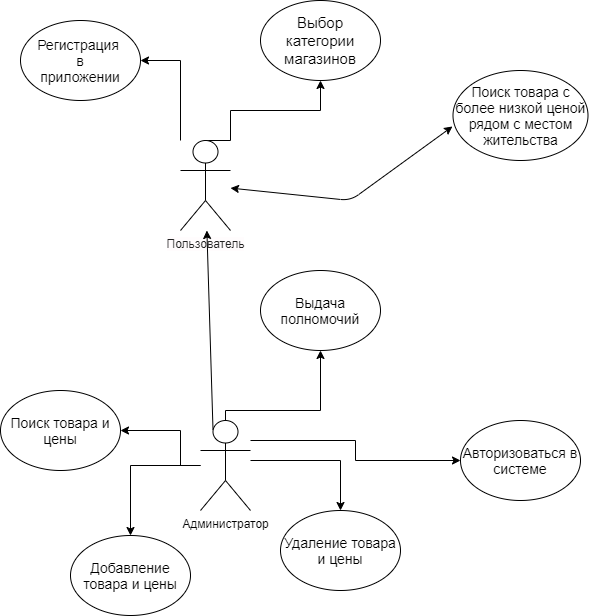

The diagram above was exported from draw.io. Its source (the exported page's mxGraphModel, read from the mxfile embedded in the PNG):
<mxGraphModel dx="1374" dy="765" grid="1" gridSize="10" guides="1" tooltips="1" connect="1" arrows="1" fold="1" page="1" pageScale="1" pageWidth="827" pageHeight="1169" math="0" shadow="0">
  <root>
    <mxCell id="0" />
    <mxCell id="1" parent="0" />
    <mxCell id="BPmMlELdBAgBM8hU0nrf-12" value="" style="edgeStyle=orthogonalEdgeStyle;rounded=0;orthogonalLoop=1;jettySize=auto;html=1;" parent="1" source="BPmMlELdBAgBM8hU0nrf-1" target="BPmMlELdBAgBM8hU0nrf-11" edge="1">
      <mxGeometry relative="1" as="geometry">
        <Array as="points">
          <mxPoint x="220" y="280" />
        </Array>
      </mxGeometry>
    </mxCell>
    <mxCell id="BPmMlELdBAgBM8hU0nrf-14" value="" style="edgeStyle=orthogonalEdgeStyle;rounded=0;orthogonalLoop=1;jettySize=auto;html=1;fontSize=14;exitX=0.5;exitY=0;exitDx=0;exitDy=0;exitPerimeter=0;" parent="1" source="BPmMlELdBAgBM8hU0nrf-1" target="BPmMlELdBAgBM8hU0nrf-13" edge="1">
      <mxGeometry relative="1" as="geometry">
        <Array as="points">
          <mxPoint x="270" y="190" />
          <mxPoint x="270" y="160" />
          <mxPoint x="360" y="160" />
        </Array>
      </mxGeometry>
    </mxCell>
    <mxCell id="BPmMlELdBAgBM8hU0nrf-1" value="&lt;font color=&quot;#222222&quot; style=&quot;background-color: rgb(255 , 252 , 253)&quot;&gt;Пользователь&lt;/font&gt;" style="shape=umlActor;verticalLabelPosition=bottom;verticalAlign=top;html=1;outlineConnect=0;labelBorderColor=none;" parent="1" vertex="1">
      <mxGeometry x="220" y="190" width="50" height="90" as="geometry" />
    </mxCell>
    <mxCell id="qnxIxUHPnRa2tCpQ2nH0-3" value="" style="edgeStyle=orthogonalEdgeStyle;rounded=0;orthogonalLoop=1;jettySize=auto;html=1;" parent="1" source="BPmMlELdBAgBM8hU0nrf-2" target="qnxIxUHPnRa2tCpQ2nH0-2" edge="1">
      <mxGeometry relative="1" as="geometry">
        <Array as="points">
          <mxPoint x="220" y="515" />
          <mxPoint x="220" y="480" />
        </Array>
      </mxGeometry>
    </mxCell>
    <mxCell id="qnxIxUHPnRa2tCpQ2nH0-7" value="" style="edgeStyle=orthogonalEdgeStyle;rounded=0;orthogonalLoop=1;jettySize=auto;html=1;" parent="1" source="BPmMlELdBAgBM8hU0nrf-2" target="qnxIxUHPnRa2tCpQ2nH0-6" edge="1">
      <mxGeometry relative="1" as="geometry" />
    </mxCell>
    <mxCell id="qnxIxUHPnRa2tCpQ2nH0-9" value="" style="edgeStyle=orthogonalEdgeStyle;rounded=0;orthogonalLoop=1;jettySize=auto;html=1;" parent="1" source="BPmMlELdBAgBM8hU0nrf-2" target="qnxIxUHPnRa2tCpQ2nH0-8" edge="1">
      <mxGeometry relative="1" as="geometry">
        <Array as="points">
          <mxPoint x="380" y="510" />
        </Array>
      </mxGeometry>
    </mxCell>
    <mxCell id="qnxIxUHPnRa2tCpQ2nH0-11" value="" style="edgeStyle=orthogonalEdgeStyle;rounded=0;orthogonalLoop=1;jettySize=auto;html=1;fontSize=14;" parent="1" source="BPmMlELdBAgBM8hU0nrf-2" target="qnxIxUHPnRa2tCpQ2nH0-10" edge="1">
      <mxGeometry relative="1" as="geometry">
        <Array as="points">
          <mxPoint x="395" y="490" />
          <mxPoint x="395" y="510" />
        </Array>
      </mxGeometry>
    </mxCell>
    <mxCell id="qnxIxUHPnRa2tCpQ2nH0-17" value="" style="edgeStyle=orthogonalEdgeStyle;rounded=0;orthogonalLoop=1;jettySize=auto;html=1;fontSize=14;" parent="1" source="BPmMlELdBAgBM8hU0nrf-2" target="qnxIxUHPnRa2tCpQ2nH0-16" edge="1">
      <mxGeometry relative="1" as="geometry">
        <Array as="points">
          <mxPoint x="265" y="460" />
          <mxPoint x="360" y="460" />
        </Array>
      </mxGeometry>
    </mxCell>
    <mxCell id="BPmMlELdBAgBM8hU0nrf-2" value="Администратор&lt;br&gt;" style="shape=umlActor;verticalLabelPosition=bottom;verticalAlign=top;html=1;outlineConnect=0;" parent="1" vertex="1">
      <mxGeometry x="240" y="470" width="50" height="90" as="geometry" />
    </mxCell>
    <mxCell id="BPmMlELdBAgBM8hU0nrf-11" value="Регистрация&amp;nbsp;&lt;br&gt;в&lt;br&gt;приложении&lt;br&gt;" style="ellipse;whiteSpace=wrap;html=1;verticalAlign=middle;fontSize=14;horizontal=1;" parent="1" vertex="1">
      <mxGeometry x="60" y="70" width="120" height="80" as="geometry" />
    </mxCell>
    <mxCell id="BPmMlELdBAgBM8hU0nrf-13" value="Выбор категории магазинов" style="ellipse;whiteSpace=wrap;html=1;verticalAlign=middle;fontSize=15;" parent="1" vertex="1">
      <mxGeometry x="300" y="50" width="120" height="80" as="geometry" />
    </mxCell>
    <mxCell id="qnxIxUHPnRa2tCpQ2nH0-1" value="" style="endArrow=classic;html=1;exitX=0.25;exitY=0.1;exitDx=0;exitDy=0;exitPerimeter=0;" parent="1" source="BPmMlELdBAgBM8hU0nrf-2" target="BPmMlELdBAgBM8hU0nrf-1" edge="1">
      <mxGeometry width="50" height="50" relative="1" as="geometry">
        <mxPoint x="390" y="460" as="sourcePoint" />
        <mxPoint x="253" y="390" as="targetPoint" />
        <Array as="points" />
      </mxGeometry>
    </mxCell>
    <mxCell id="qnxIxUHPnRa2tCpQ2nH0-2" value="Поиск товара и цены" style="ellipse;whiteSpace=wrap;html=1;verticalAlign=middle;fontSize=14;" parent="1" vertex="1">
      <mxGeometry x="40" y="440" width="120" height="80" as="geometry" />
    </mxCell>
    <mxCell id="qnxIxUHPnRa2tCpQ2nH0-4" value="&lt;font style=&quot;font-size: 14px&quot;&gt;Поиск товара с более низкой ценой рядом с местом жительства&lt;/font&gt;" style="ellipse;whiteSpace=wrap;html=1;verticalAlign=middle;" parent="1" vertex="1">
      <mxGeometry x="492.5" y="120" width="135" height="90" as="geometry" />
    </mxCell>
    <mxCell id="qnxIxUHPnRa2tCpQ2nH0-6" value="Добавление товара и цены&lt;br style=&quot;font-size: 14px;&quot;&gt;" style="ellipse;whiteSpace=wrap;html=1;verticalAlign=middle;fontSize=14;" parent="1" vertex="1">
      <mxGeometry x="110" y="585" width="120" height="80" as="geometry" />
    </mxCell>
    <mxCell id="qnxIxUHPnRa2tCpQ2nH0-8" value="Удаление товара и цены" style="ellipse;whiteSpace=wrap;html=1;verticalAlign=middle;fontSize=14;" parent="1" vertex="1">
      <mxGeometry x="320" y="560" width="120" height="80" as="geometry" />
    </mxCell>
    <mxCell id="qnxIxUHPnRa2tCpQ2nH0-10" value="Авторизоваться в системе" style="ellipse;whiteSpace=wrap;html=1;verticalAlign=middle;fontSize=14;" parent="1" vertex="1">
      <mxGeometry x="500" y="470" width="120" height="80" as="geometry" />
    </mxCell>
    <mxCell id="qnxIxUHPnRa2tCpQ2nH0-16" value="&lt;span style=&quot;font-size: 14px;&quot;&gt;Выдача полномочий&lt;/span&gt;" style="ellipse;whiteSpace=wrap;html=1;verticalAlign=middle;fontSize=14;" parent="1" vertex="1">
      <mxGeometry x="300" y="320" width="120" height="80" as="geometry" />
    </mxCell>
    <mxCell id="MVbs3FTsbT9VLPXfxqFC-1" value="" style="endArrow=classic;startArrow=classic;html=1;entryX=-0.004;entryY=0.622;entryDx=0;entryDy=0;entryPerimeter=0;" edge="1" parent="1" source="BPmMlELdBAgBM8hU0nrf-1" target="qnxIxUHPnRa2tCpQ2nH0-4">
      <mxGeometry width="50" height="50" relative="1" as="geometry">
        <mxPoint x="390" y="420" as="sourcePoint" />
        <mxPoint x="440" y="370" as="targetPoint" />
        <Array as="points">
          <mxPoint x="390" y="250" />
        </Array>
      </mxGeometry>
    </mxCell>
  </root>
</mxGraphModel>